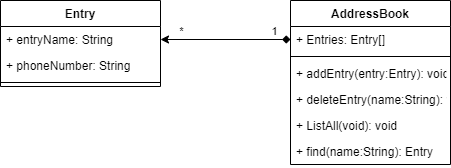

The diagram above was exported from draw.io. Its source (the exported page's mxGraphModel, read from the mxfile embedded in the PNG):
<mxGraphModel dx="1024" dy="592" grid="1" gridSize="10" guides="1" tooltips="1" connect="1" arrows="1" fold="1" page="1" pageScale="1" pageWidth="827" pageHeight="1169" math="0" shadow="0">
  <root>
    <mxCell id="0" />
    <mxCell id="1" parent="0" />
    <mxCell id="rm_tW0MlUxZQwuUFgabv-5" value="Entry" style="swimlane;fontStyle=1;align=center;verticalAlign=top;childLayout=stackLayout;horizontal=1;startSize=26;horizontalStack=0;resizeParent=1;resizeParentMax=0;resizeLast=0;collapsible=1;marginBottom=0;" vertex="1" parent="1">
      <mxGeometry y="230" width="160" height="86" as="geometry" />
    </mxCell>
    <mxCell id="rm_tW0MlUxZQwuUFgabv-6" value="+ entryName: String" style="text;strokeColor=none;fillColor=none;align=left;verticalAlign=top;spacingLeft=4;spacingRight=4;overflow=hidden;rotatable=0;points=[[0,0.5],[1,0.5]];portConstraint=eastwest;" vertex="1" parent="rm_tW0MlUxZQwuUFgabv-5">
      <mxGeometry y="26" width="160" height="26" as="geometry" />
    </mxCell>
    <mxCell id="rm_tW0MlUxZQwuUFgabv-8" value="+ phoneNumber: String" style="text;strokeColor=none;fillColor=none;align=left;verticalAlign=top;spacingLeft=4;spacingRight=4;overflow=hidden;rotatable=0;points=[[0,0.5],[1,0.5]];portConstraint=eastwest;" vertex="1" parent="rm_tW0MlUxZQwuUFgabv-5">
      <mxGeometry y="52" width="160" height="26" as="geometry" />
    </mxCell>
    <mxCell id="rm_tW0MlUxZQwuUFgabv-7" value="" style="line;strokeWidth=1;fillColor=none;align=left;verticalAlign=middle;spacingTop=-1;spacingLeft=3;spacingRight=3;rotatable=0;labelPosition=right;points=[];portConstraint=eastwest;" vertex="1" parent="rm_tW0MlUxZQwuUFgabv-5">
      <mxGeometry y="78" width="160" height="8" as="geometry" />
    </mxCell>
    <mxCell id="rm_tW0MlUxZQwuUFgabv-1" value="AddressBook" style="swimlane;fontStyle=1;align=center;verticalAlign=top;childLayout=stackLayout;horizontal=1;startSize=26;horizontalStack=0;resizeParent=1;resizeParentMax=0;resizeLast=0;collapsible=1;marginBottom=0;" vertex="1" parent="1">
      <mxGeometry x="290" y="230" width="160" height="164" as="geometry" />
    </mxCell>
    <mxCell id="rm_tW0MlUxZQwuUFgabv-2" value="+ Entries: Entry[]" style="text;strokeColor=none;fillColor=none;align=left;verticalAlign=top;spacingLeft=4;spacingRight=4;overflow=hidden;rotatable=0;points=[[0,0.5],[1,0.5]];portConstraint=eastwest;" vertex="1" parent="rm_tW0MlUxZQwuUFgabv-1">
      <mxGeometry y="26" width="160" height="26" as="geometry" />
    </mxCell>
    <mxCell id="rm_tW0MlUxZQwuUFgabv-3" value="" style="line;strokeWidth=1;fillColor=none;align=left;verticalAlign=middle;spacingTop=-1;spacingLeft=3;spacingRight=3;rotatable=0;labelPosition=right;points=[];portConstraint=eastwest;" vertex="1" parent="rm_tW0MlUxZQwuUFgabv-1">
      <mxGeometry y="52" width="160" height="8" as="geometry" />
    </mxCell>
    <mxCell id="rm_tW0MlUxZQwuUFgabv-4" value="+ addEntry(entry:Entry): void" style="text;strokeColor=none;fillColor=none;align=left;verticalAlign=top;spacingLeft=4;spacingRight=4;overflow=hidden;rotatable=0;points=[[0,0.5],[1,0.5]];portConstraint=eastwest;" vertex="1" parent="rm_tW0MlUxZQwuUFgabv-1">
      <mxGeometry y="60" width="160" height="26" as="geometry" />
    </mxCell>
    <mxCell id="rm_tW0MlUxZQwuUFgabv-12" value="+ deleteEntry(name:String): void" style="text;strokeColor=none;fillColor=none;align=left;verticalAlign=top;spacingLeft=4;spacingRight=4;overflow=hidden;rotatable=0;points=[[0,0.5],[1,0.5]];portConstraint=eastwest;" vertex="1" parent="rm_tW0MlUxZQwuUFgabv-1">
      <mxGeometry y="86" width="160" height="26" as="geometry" />
    </mxCell>
    <mxCell id="rm_tW0MlUxZQwuUFgabv-13" value="+ ListAll(void): void" style="text;strokeColor=none;fillColor=none;align=left;verticalAlign=top;spacingLeft=4;spacingRight=4;overflow=hidden;rotatable=0;points=[[0,0.5],[1,0.5]];portConstraint=eastwest;" vertex="1" parent="rm_tW0MlUxZQwuUFgabv-1">
      <mxGeometry y="112" width="160" height="26" as="geometry" />
    </mxCell>
    <mxCell id="rm_tW0MlUxZQwuUFgabv-14" value="+ find(name:String): Entry" style="text;strokeColor=none;fillColor=none;align=left;verticalAlign=top;spacingLeft=4;spacingRight=4;overflow=hidden;rotatable=0;points=[[0,0.5],[1,0.5]];portConstraint=eastwest;" vertex="1" parent="rm_tW0MlUxZQwuUFgabv-1">
      <mxGeometry y="138" width="160" height="26" as="geometry" />
    </mxCell>
    <mxCell id="rm_tW0MlUxZQwuUFgabv-9" style="edgeStyle=orthogonalEdgeStyle;rounded=0;orthogonalLoop=1;jettySize=auto;html=1;exitX=0;exitY=0.5;exitDx=0;exitDy=0;entryX=1;entryY=0.5;entryDx=0;entryDy=0;startArrow=diamond;startFill=1;" edge="1" parent="1">
      <mxGeometry relative="1" as="geometry">
        <mxPoint x="290" y="269" as="sourcePoint" />
        <mxPoint x="160" y="269" as="targetPoint" />
      </mxGeometry>
    </mxCell>
    <mxCell id="rm_tW0MlUxZQwuUFgabv-10" value="*" style="edgeLabel;html=1;align=center;verticalAlign=middle;resizable=0;points=[];" vertex="1" connectable="0" parent="rm_tW0MlUxZQwuUFgabv-9">
      <mxGeometry x="0.6862" y="-6" relative="1" as="geometry">
        <mxPoint y="-3" as="offset" />
      </mxGeometry>
    </mxCell>
    <mxCell id="rm_tW0MlUxZQwuUFgabv-11" value="1" style="edgeLabel;html=1;align=center;verticalAlign=middle;resizable=0;points=[];" vertex="1" connectable="0" parent="rm_tW0MlUxZQwuUFgabv-9">
      <mxGeometry x="-0.7446" y="-9" relative="1" as="geometry">
        <mxPoint as="offset" />
      </mxGeometry>
    </mxCell>
  </root>
</mxGraphModel>